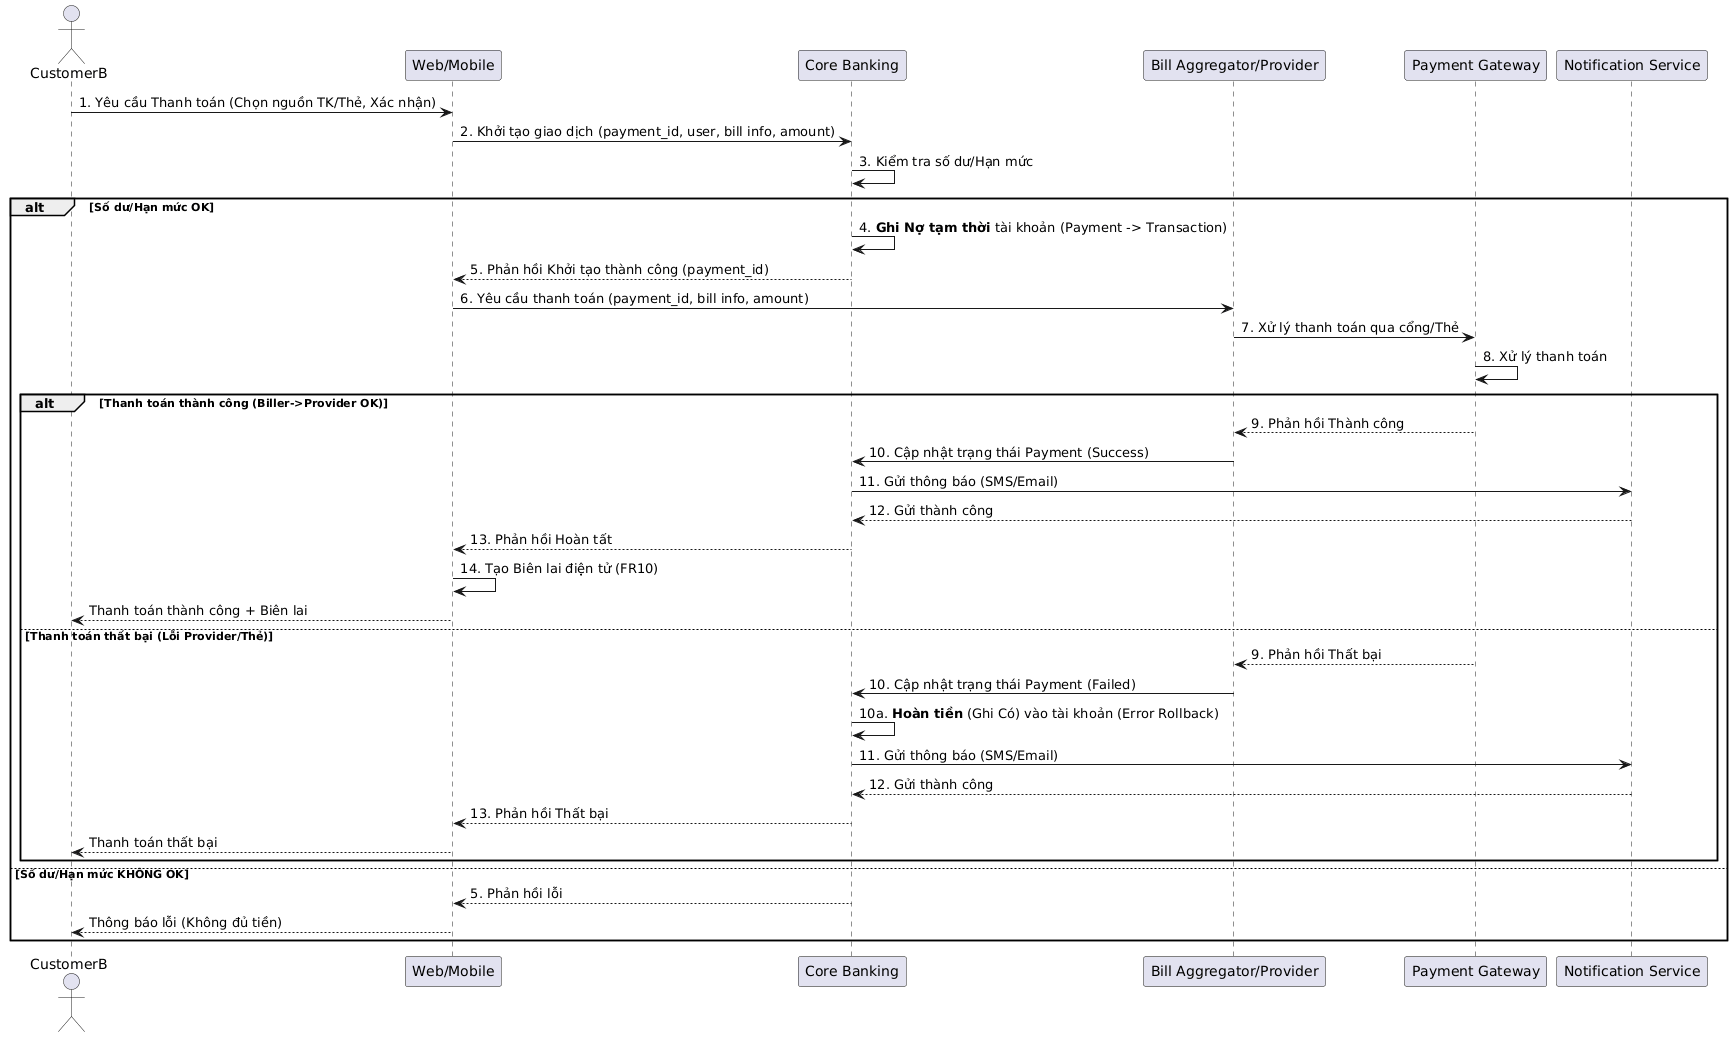

The diagram above was rendered by PlantUML. Its source (embedded in the PNG):
@startuml
actor CustomerB
participant "Web/Mobile" as Client
participant "Core Banking" as Core
participant "Bill Aggregator/Provider" as Biller
participant "Payment Gateway" as PGW
participant "Notification Service" as Notif

CustomerB -> Client : 1. Yêu cầu Thanh toán (Chọn nguồn TK/Thẻ, Xác nhận)
Client -> Core : 2. Khởi tạo giao dịch (payment_id, user, bill info, amount)
Core -> Core : 3. Kiểm tra số dư/Hạn mức
alt Số dư/Hạn mức OK
    Core -> Core : 4. **Ghi Nợ tạm thời** tài khoản (Payment -> Transaction)
    Core --> Client : 5. Phản hồi Khởi tạo thành công (payment_id)
    Client -> Biller : 6. Yêu cầu thanh toán (payment_id, bill info, amount)
    Biller -> PGW : 7. Xử lý thanh toán qua cổng/Thẻ
    PGW -> PGW : 8. Xử lý thanh toán
    alt Thanh toán thành công (Biller->Provider OK)
        PGW --> Biller : 9. Phản hồi Thành công
        Biller -> Core : 10. Cập nhật trạng thái Payment (Success)
        Core -> Notif : 11. Gửi thông báo (SMS/Email)
        Notif --> Core : 12. Gửi thành công
        Core --> Client : 13. Phản hồi Hoàn tất
        Client -> Client : 14. Tạo Biên lai điện tử (FR10)
        Client --> CustomerB : Thanh toán thành công + Biên lai
    else Thanh toán thất bại (Lỗi Provider/Thẻ)
        PGW --> Biller : 9. Phản hồi Thất bại
        Biller -> Core : 10. Cập nhật trạng thái Payment (Failed)
        Core -> Core : 10a. **Hoàn tiền** (Ghi Có) vào tài khoản (Error Rollback)
        Core -> Notif : 11. Gửi thông báo (SMS/Email)
        Notif --> Core : 12. Gửi thành công
        Core --> Client : 13. Phản hồi Thất bại
        Client --> CustomerB : Thanh toán thất bại
    end
else Số dư/Hạn mức KHÔNG OK
    Core --> Client : 5. Phản hồi lỗi
    Client --> CustomerB : Thông báo lỗi (Không đủ tiền)
end
@enduml